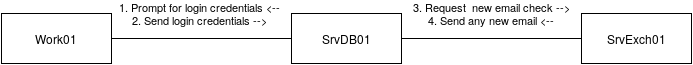

The diagram above was exported from draw.io. Its source (the exported page's mxGraphModel, read from the mxfile embedded in the PNG):
<mxGraphModel dx="1110" dy="595" grid="1" gridSize="10" guides="1" tooltips="1" connect="1" arrows="1" fold="1" page="1" pageScale="1" pageWidth="826" pageHeight="1169" background="#ffffff" math="0" shadow="0">
  <root>
    <mxCell id="0" />
    <mxCell id="1" parent="0" />
    <mxCell id="2" value="Work01" style="html=1;" parent="1" vertex="1">
      <mxGeometry x="50" y="190" width="110" height="50" as="geometry" />
    </mxCell>
    <mxCell id="3" value="SrvDB01" style="html=1;" parent="1" vertex="1">
      <mxGeometry x="340" y="190" width="110" height="50" as="geometry" />
    </mxCell>
    <mxCell id="4" value="SrvExch01&lt;br&gt;" style="html=1;" parent="1" vertex="1">
      <mxGeometry x="630" y="190" width="110" height="50" as="geometry" />
    </mxCell>
    <mxCell id="5" value="1. Prompt for login credentials &amp;lt;--&lt;br&gt;2. Send login credentials --&amp;gt;&lt;br&gt;" style="endArrow=none;html=1;edgeStyle=orthogonalEdgeStyle;entryX=0;entryY=0.5;exitX=1;exitY=0.5;" parent="1" source="2" target="3" edge="1">
      <mxGeometry x="-0.0175" y="25" relative="1" as="geometry">
        <mxPoint x="183" y="215" as="sourcePoint" />
        <mxPoint x="340" y="207" as="targetPoint" />
        <Array as="points" />
        <mxPoint as="offset" />
      </mxGeometry>
    </mxCell>
    <mxCell id="11" value="3. Request&amp;nbsp; new email check --&amp;gt;&lt;br&gt;4. Send any new email &amp;lt;--&lt;br&gt;" style="endArrow=none;html=1;edgeStyle=orthogonalEdgeStyle;exitX=1;exitY=0.5;entryX=0;entryY=0.5;" parent="1" source="3" target="4" edge="1">
      <mxGeometry x="0.0015" y="25" relative="1" as="geometry">
        <mxPoint x="60" y="390" as="sourcePoint" />
        <mxPoint x="220" y="390" as="targetPoint" />
        <Array as="points">
          <mxPoint x="480" y="215" />
          <mxPoint x="480" y="215" />
        </Array>
        <mxPoint as="offset" />
      </mxGeometry>
    </mxCell>
  </root>
</mxGraphModel>